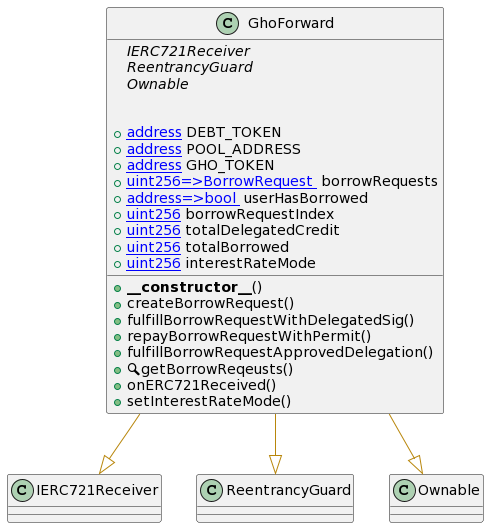

The diagram above was rendered by PlantUML. Its source (embedded in the PNG):
@startuml
' -- generated by: https://marketplace.visualstudio.com/items?itemName=tintinweb.solidity-visual-auditor
'
' -- for auto-render install: https://marketplace.visualstudio.com/items?itemName=jebbs.plantuml
' -- options --



' -- classes --


class GhoForward {
    ' -- inheritance --
	{abstract}IERC721Receiver
	{abstract}ReentrancyGuard
	{abstract}Ownable

    ' -- usingFor --

    ' -- vars --
	+[[address]] DEBT_TOKEN
	+[[address]] POOL_ADDRESS
	+[[address]] GHO_TOKEN
	+[[mapping uint256=>BorrowRequest ]] borrowRequests
	+[[mapping address=>bool ]] userHasBorrowed
	+[[uint256]] borrowRequestIndex
	+[[uint256]] totalDelegatedCredit
	+[[uint256]] totalBorrowed
	+[[uint256]] interestRateMode

    ' -- methods --
	+**__constructor__**()
	+createBorrowRequest()
	+fulfillBorrowRequestWithDelegatedSig()
	+repayBorrowRequestWithPermit()
	+fulfillBorrowRequestApprovedDelegation()
	+🔍getBorrowReqeusts()
	+onERC721Received()
	+setInterestRateMode()

}
' -- inheritance / usingFor --
GhoForward --[#DarkGoldenRod]|> IERC721Receiver
GhoForward --[#DarkGoldenRod]|> ReentrancyGuard
GhoForward --[#DarkGoldenRod]|> Ownable
@enduml